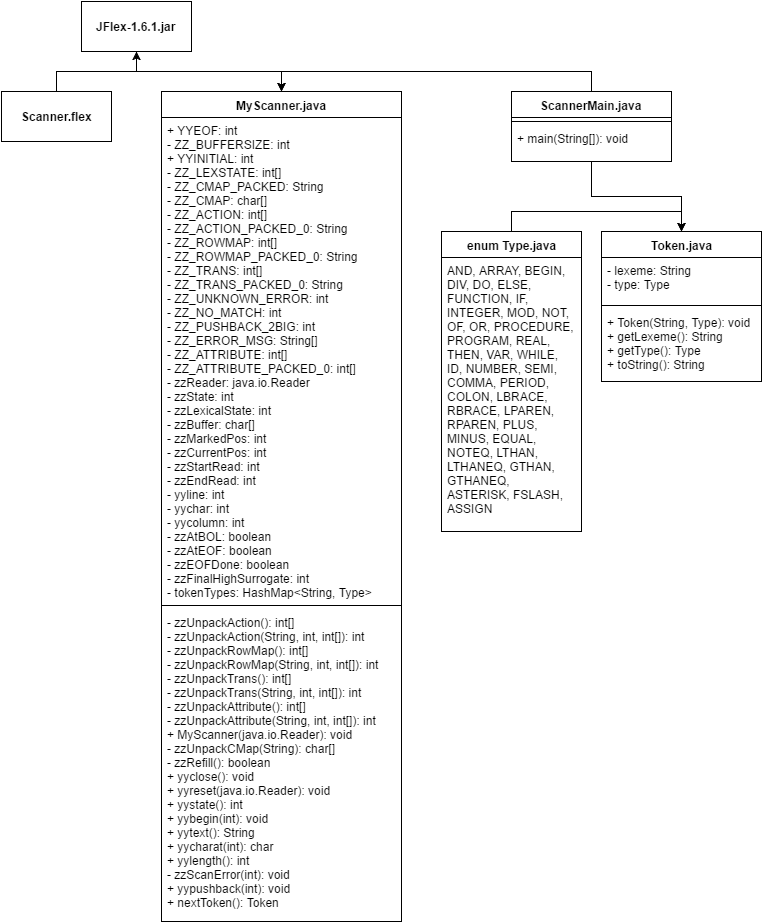

The diagram above was exported from draw.io. Its source (the exported page's mxGraphModel, read from the mxfile embedded in the PNG):
<mxGraphModel dx="1314" dy="517" grid="1" gridSize="10" guides="1" tooltips="1" connect="1" arrows="1" fold="1" page="1" pageScale="1" pageWidth="850" pageHeight="1100" background="#ffffff" math="0" shadow="0">
  <root>
    <mxCell id="0" />
    <mxCell id="1" parent="0" />
    <mxCell id="34" style="edgeStyle=orthogonalEdgeStyle;rounded=0;html=1;exitX=0.5;exitY=0;entryX=0.5;entryY=0;jettySize=auto;orthogonalLoop=1;" edge="1" parent="1" source="2" target="8">
      <mxGeometry relative="1" as="geometry" />
    </mxCell>
    <mxCell id="36" style="edgeStyle=orthogonalEdgeStyle;rounded=0;html=1;exitX=0.5;exitY=1;jettySize=auto;orthogonalLoop=1;" edge="1" parent="1" source="2">
      <mxGeometry relative="1" as="geometry">
        <mxPoint x="750" y="260" as="targetPoint" />
      </mxGeometry>
    </mxCell>
    <mxCell id="2" value="ScannerMain.java" style="swimlane;html=1;fontStyle=1;align=center;verticalAlign=top;childLayout=stackLayout;horizontal=1;startSize=26;horizontalStack=0;resizeParent=1;resizeLast=0;collapsible=1;marginBottom=0;swimlaneFillColor=#ffffff;" vertex="1" parent="1">
      <mxGeometry x="580" y="120" width="160" height="70" as="geometry" />
    </mxCell>
    <mxCell id="4" value="" style="line;html=1;strokeWidth=1;fillColor=none;align=left;verticalAlign=middle;spacingTop=-1;spacingLeft=3;spacingRight=3;rotatable=0;labelPosition=right;points=[];portConstraint=eastwest;" vertex="1" parent="2">
      <mxGeometry y="26" width="160" height="8" as="geometry" />
    </mxCell>
    <mxCell id="5" value="+ main(String[]): void" style="text;html=1;strokeColor=none;fillColor=none;align=left;verticalAlign=top;spacingLeft=4;spacingRight=4;whiteSpace=wrap;overflow=hidden;rotatable=0;points=[[0,0.5],[1,0.5]];portConstraint=eastwest;" vertex="1" parent="2">
      <mxGeometry y="34" width="160" height="26" as="geometry" />
    </mxCell>
    <mxCell id="14" style="edgeStyle=orthogonalEdgeStyle;rounded=0;html=1;exitX=0.5;exitY=0;entryX=0.5;entryY=1;jettySize=auto;orthogonalLoop=1;" edge="1" parent="1" source="6" target="7">
      <mxGeometry relative="1" as="geometry" />
    </mxCell>
    <mxCell id="6" value="&lt;b&gt;Scanner.flex&lt;/b&gt;" style="html=1;" vertex="1" parent="1">
      <mxGeometry x="70" y="120" width="110" height="50" as="geometry" />
    </mxCell>
    <mxCell id="13" style="edgeStyle=orthogonalEdgeStyle;rounded=0;html=1;exitX=0.5;exitY=1;entryX=0.5;entryY=0;jettySize=auto;orthogonalLoop=1;" edge="1" parent="1" source="7" target="8">
      <mxGeometry relative="1" as="geometry" />
    </mxCell>
    <mxCell id="7" value="&lt;b&gt;JFlex-1.6.1.jar&lt;/b&gt;" style="html=1;" vertex="1" parent="1">
      <mxGeometry x="150" y="30" width="110" height="50" as="geometry" />
    </mxCell>
    <mxCell id="8" value="MyScanner.java" style="swimlane;html=1;fontStyle=1;align=center;verticalAlign=top;childLayout=stackLayout;horizontal=1;startSize=26;horizontalStack=0;resizeParent=1;resizeLast=0;collapsible=1;marginBottom=0;swimlaneFillColor=#ffffff;" vertex="1" parent="1">
      <mxGeometry x="230" y="120" width="240" height="830" as="geometry" />
    </mxCell>
    <mxCell id="9" value="+ YYEOF: int&lt;div&gt;- ZZ_BUFFERSIZE: int&lt;/div&gt;&lt;div&gt;+ YYINITIAL: int&lt;/div&gt;&lt;div&gt;- ZZ_LEXSTATE: int[]&lt;/div&gt;&lt;div&gt;- ZZ_CMAP_PACKED: String&lt;/div&gt;&lt;div&gt;- ZZ_CMAP: char[]&lt;/div&gt;&lt;div&gt;- ZZ_ACTION: int[]&lt;/div&gt;&lt;div&gt;- ZZ_ACTION_PACKED_0: String&lt;/div&gt;&lt;div&gt;- ZZ_ROWMAP: int[]&lt;/div&gt;&lt;div&gt;- ZZ_ROWMAP_PACKED_0: String&lt;/div&gt;&lt;div&gt;- ZZ_TRANS: int[]&lt;/div&gt;&lt;div&gt;- ZZ_TRANS_PACKED_0: String&lt;/div&gt;&lt;div&gt;- ZZ_UNKNOWN_ERROR: int&lt;/div&gt;&lt;div&gt;- ZZ_NO_MATCH: int&lt;/div&gt;&lt;div&gt;- ZZ_PUSHBACK_2BIG: int&lt;/div&gt;&lt;div&gt;- ZZ_ERROR_MSG: String[]&lt;/div&gt;&lt;div&gt;- ZZ_ATTRIBUTE: int[]&lt;/div&gt;&lt;div&gt;- ZZ_ATTRIBUTE_PACKED_0: int[]&lt;/div&gt;&lt;div&gt;- zzReader: java.io.Reader&lt;/div&gt;&lt;div&gt;- zzState: int&lt;/div&gt;&lt;div&gt;- zzLexicalState: int&lt;/div&gt;&lt;div&gt;- zzBuffer: char[]&lt;/div&gt;&lt;div&gt;- zzMarkedPos: int&lt;/div&gt;&lt;div&gt;- zzCurrentPos: int&lt;/div&gt;&lt;div&gt;- zzStartRead: int&lt;/div&gt;&lt;div&gt;- zzEndRead: int&lt;/div&gt;&lt;div&gt;- yyline: int&lt;/div&gt;&lt;div&gt;- yychar: int&lt;/div&gt;&lt;div&gt;- yycolumn: int&lt;/div&gt;&lt;div&gt;- zzAtBOL: boolean&lt;/div&gt;&lt;div&gt;- zzAtEOF: boolean&lt;/div&gt;&lt;div&gt;- zzEOFDone: boolean&lt;/div&gt;&lt;div&gt;- zzFinalHighSurrogate: int&lt;/div&gt;&lt;div&gt;- tokenTypes: HashMap&amp;lt;String, Type&amp;gt;&lt;/div&gt;" style="text;html=1;strokeColor=none;fillColor=none;align=left;verticalAlign=top;spacingLeft=4;spacingRight=4;whiteSpace=wrap;overflow=hidden;rotatable=0;points=[[0,0.5],[1,0.5]];portConstraint=eastwest;" vertex="1" parent="8">
      <mxGeometry y="26" width="240" height="484" as="geometry" />
    </mxCell>
    <mxCell id="10" value="" style="line;html=1;strokeWidth=1;fillColor=none;align=left;verticalAlign=middle;spacingTop=-1;spacingLeft=3;spacingRight=3;rotatable=0;labelPosition=right;points=[];portConstraint=eastwest;" vertex="1" parent="8">
      <mxGeometry y="510" width="240" height="8" as="geometry" />
    </mxCell>
    <mxCell id="11" value="- zzUnpackAction(): int[]&lt;div&gt;- zzUnpackAction(String, int, int[]): int&lt;/div&gt;&lt;div&gt;- zzUnpackRowMap(): int[]&lt;/div&gt;&lt;div&gt;- zzUnpackRowMap(String, int, int[]): int&lt;/div&gt;&lt;div&gt;- zzUnpackTrans(): int[]&lt;/div&gt;&lt;div&gt;- zzUnpackTrans(String, int, int[]): int&lt;/div&gt;&lt;div&gt;- zzUnpackAttribute(): int[]&lt;/div&gt;&lt;div&gt;- zzUnpackAttribute(String, int, int[]): int&lt;/div&gt;&lt;div&gt;+ MyScanner(java.io.Reader): void&lt;/div&gt;&lt;div&gt;- zzUnpackCMap(String): char[]&lt;/div&gt;&lt;div&gt;- zzRefill(): boolean&lt;/div&gt;&lt;div&gt;+ yyclose(): void&lt;/div&gt;&lt;div&gt;+ yyreset(java.io.Reader): void&lt;/div&gt;&lt;div&gt;+ yystate(): int&lt;/div&gt;&lt;div&gt;+ yybegin(int): void&lt;/div&gt;&lt;div&gt;+ yytext(): String&lt;/div&gt;&lt;div&gt;+ yycharat(int): char&lt;/div&gt;&lt;div&gt;+ yylength(): int&lt;/div&gt;&lt;div&gt;- zzScanError(int): void&lt;/div&gt;&lt;div&gt;+ yypushback(int): void&lt;/div&gt;&lt;div&gt;+ nextToken(): Token&lt;/div&gt;" style="text;html=1;strokeColor=none;fillColor=none;align=left;verticalAlign=top;spacingLeft=4;spacingRight=4;whiteSpace=wrap;overflow=hidden;rotatable=0;points=[[0,0.5],[1,0.5]];portConstraint=eastwest;" vertex="1" parent="8">
      <mxGeometry y="518" width="240" height="302" as="geometry" />
    </mxCell>
    <mxCell id="15" value="Token.java" style="swimlane;html=1;fontStyle=1;align=center;verticalAlign=top;childLayout=stackLayout;horizontal=1;startSize=26;horizontalStack=0;resizeParent=1;resizeLast=0;collapsible=1;marginBottom=0;swimlaneFillColor=#ffffff;" vertex="1" parent="1">
      <mxGeometry x="670" y="260" width="160" height="150" as="geometry" />
    </mxCell>
    <mxCell id="16" value="- lexeme: String&lt;div&gt;- type: Type&lt;/div&gt;" style="text;html=1;strokeColor=none;fillColor=none;align=left;verticalAlign=top;spacingLeft=4;spacingRight=4;whiteSpace=wrap;overflow=hidden;rotatable=0;points=[[0,0.5],[1,0.5]];portConstraint=eastwest;" vertex="1" parent="15">
      <mxGeometry y="26" width="160" height="44" as="geometry" />
    </mxCell>
    <mxCell id="17" value="" style="line;html=1;strokeWidth=1;fillColor=none;align=left;verticalAlign=middle;spacingTop=-1;spacingLeft=3;spacingRight=3;rotatable=0;labelPosition=right;points=[];portConstraint=eastwest;" vertex="1" parent="15">
      <mxGeometry y="70" width="160" height="8" as="geometry" />
    </mxCell>
    <mxCell id="18" value="+ Token(String, Type): void&lt;div&gt;+ getLexeme(): String&lt;/div&gt;&lt;div&gt;+ getType(): Type&lt;/div&gt;&lt;div&gt;+ toString(): String&lt;/div&gt;" style="text;html=1;strokeColor=none;fillColor=none;align=left;verticalAlign=top;spacingLeft=4;spacingRight=4;whiteSpace=wrap;overflow=hidden;rotatable=0;points=[[0,0.5],[1,0.5]];portConstraint=eastwest;" vertex="1" parent="15">
      <mxGeometry y="78" width="160" height="62" as="geometry" />
    </mxCell>
    <mxCell id="35" style="edgeStyle=orthogonalEdgeStyle;rounded=0;html=1;exitX=0.5;exitY=0;entryX=0.5;entryY=0;jettySize=auto;orthogonalLoop=1;" edge="1" parent="1" source="26" target="15">
      <mxGeometry relative="1" as="geometry" />
    </mxCell>
    <mxCell id="26" value="&lt;b&gt;enum Type.java&lt;/b&gt;" style="swimlane;html=1;fontStyle=0;childLayout=stackLayout;horizontal=1;startSize=26;fillColor=none;horizontalStack=0;resizeParent=1;resizeLast=0;collapsible=1;marginBottom=0;swimlaneFillColor=#ffffff;" vertex="1" parent="1">
      <mxGeometry x="510" y="260" width="140" height="300" as="geometry" />
    </mxCell>
    <mxCell id="27" value="AND, ARRAY, BEGIN, DIV, DO, ELSE, FUNCTION, IF, INTEGER, MOD, NOT, OF, OR, PROCEDURE, PROGRAM, REAL, THEN, VAR, WHILE, ID, NUMBER, SEMI, COMMA, PERIOD, COLON, LBRACE, RBRACE, LPAREN, RPAREN, PLUS, MINUS, EQUAL, NOTEQ, LTHAN, LTHANEQ, GTHAN, GTHANEQ, ASTERISK, FSLASH, ASSIGN" style="text;html=1;strokeColor=none;fillColor=none;align=left;verticalAlign=top;spacingLeft=4;spacingRight=4;whiteSpace=wrap;overflow=hidden;rotatable=0;points=[[0,0.5],[1,0.5]];portConstraint=eastwest;" vertex="1" parent="26">
      <mxGeometry y="26" width="140" height="274" as="geometry" />
    </mxCell>
  </root>
</mxGraphModel>